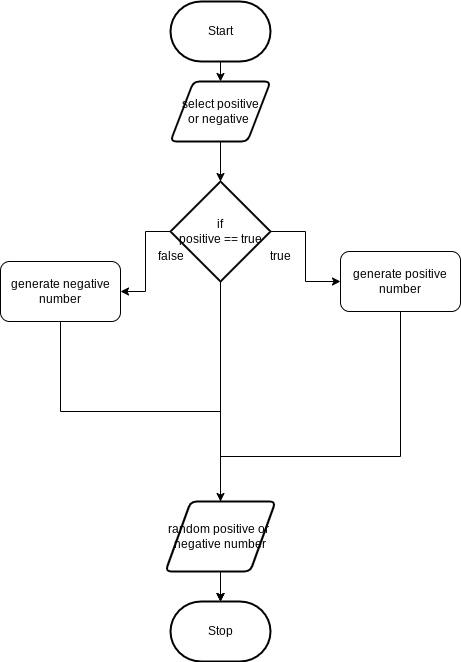

The diagram above was exported from draw.io. Its source (the exported page's mxGraphModel, read from the mxfile embedded in the PNG):
<mxGraphModel dx="706" dy="1456" grid="1" gridSize="10" guides="1" tooltips="1" connect="1" arrows="1" fold="1" page="1" pageScale="1" pageWidth="850" pageHeight="1100" math="0" shadow="0">
  <root>
    <mxCell id="0" />
    <mxCell id="1" parent="0" />
    <mxCell id="4" style="edgeStyle=orthogonalEdgeStyle;html=1;rounded=0;" parent="1" source="7" target="3" edge="1">
      <mxGeometry relative="1" as="geometry">
        <mxPoint x="400" y="170" as="sourcePoint" />
      </mxGeometry>
    </mxCell>
    <mxCell id="8" value="" style="edgeStyle=none;html=1;" parent="1" source="18" target="7" edge="1">
      <mxGeometry relative="1" as="geometry" />
    </mxCell>
    <mxCell id="2" value="Start" style="strokeWidth=2;html=1;shape=mxgraph.flowchart.terminator;whiteSpace=wrap;" parent="1" vertex="1">
      <mxGeometry x="350" y="-30" width="100" height="60" as="geometry" />
    </mxCell>
    <mxCell id="3" value="Stop" style="strokeWidth=2;html=1;shape=mxgraph.flowchart.terminator;whiteSpace=wrap;" parent="1" vertex="1">
      <mxGeometry x="350" y="570" width="100" height="60" as="geometry" />
    </mxCell>
    <mxCell id="9" value="" style="edgeStyle=orthogonalEdgeStyle;html=1;rounded=0;" parent="1" target="7" edge="1">
      <mxGeometry relative="1" as="geometry">
        <mxPoint x="400" y="170" as="sourcePoint" />
        <mxPoint x="400" y="450" as="targetPoint" />
      </mxGeometry>
    </mxCell>
    <mxCell id="11" style="edgeStyle=orthogonalEdgeStyle;html=1;exitX=1;exitY=0.5;exitDx=0;exitDy=0;exitPerimeter=0;rounded=0;curved=0;" parent="1" source="7" target="10" edge="1">
      <mxGeometry relative="1" as="geometry" />
    </mxCell>
    <mxCell id="13" value="" style="edgeStyle=orthogonalEdgeStyle;html=1;rounded=0;curved=0;" parent="1" source="7" target="12" edge="1">
      <mxGeometry relative="1" as="geometry" />
    </mxCell>
    <mxCell id="7" value="if&lt;div&gt;positive == true&lt;/div&gt;" style="strokeWidth=2;html=1;shape=mxgraph.flowchart.decision;whiteSpace=wrap;" parent="1" vertex="1">
      <mxGeometry x="350" y="150" width="100" height="100" as="geometry" />
    </mxCell>
    <mxCell id="15" style="edgeStyle=elbowEdgeStyle;html=1;rounded=0;elbow=vertical;entryX=0.5;entryY=0;entryDx=0;entryDy=0;entryPerimeter=0;" parent="1" source="10" edge="1" target="3">
      <mxGeometry relative="1" as="geometry">
        <mxPoint x="400" y="530" as="targetPoint" />
        <Array as="points" />
      </mxGeometry>
    </mxCell>
    <mxCell id="10" value="generate positive number" style="rounded=1;whiteSpace=wrap;html=1;" parent="1" vertex="1">
      <mxGeometry x="520" y="220" width="120" height="60" as="geometry" />
    </mxCell>
    <mxCell id="14" style="edgeStyle=elbowEdgeStyle;html=1;elbow=vertical;rounded=0;curved=0;" parent="1" source="20" edge="1">
      <mxGeometry relative="1" as="geometry">
        <mxPoint x="400" y="570" as="targetPoint" />
        <mxPoint x="240" y="330" as="sourcePoint" />
        <Array as="points" />
      </mxGeometry>
    </mxCell>
    <mxCell id="12" value="generate negative number" style="rounded=1;whiteSpace=wrap;html=1;" parent="1" vertex="1">
      <mxGeometry x="180" y="230" width="120" height="60" as="geometry" />
    </mxCell>
    <mxCell id="16" value="false" style="text;html=1;align=center;verticalAlign=middle;resizable=0;points=[];autosize=1;strokeColor=none;fillColor=none;" parent="1" vertex="1">
      <mxGeometry x="325" y="210" width="50" height="30" as="geometry" />
    </mxCell>
    <mxCell id="17" value="true" style="text;html=1;align=center;verticalAlign=middle;resizable=0;points=[];autosize=1;strokeColor=none;fillColor=none;" parent="1" vertex="1">
      <mxGeometry x="440" y="210" width="40" height="30" as="geometry" />
    </mxCell>
    <mxCell id="19" value="" style="edgeStyle=none;html=1;" edge="1" parent="1" source="2" target="18">
      <mxGeometry relative="1" as="geometry">
        <mxPoint x="400" y="30" as="sourcePoint" />
        <mxPoint x="400" y="150" as="targetPoint" />
      </mxGeometry>
    </mxCell>
    <mxCell id="18" value="select positive&lt;div&gt;or negative&amp;nbsp;&lt;/div&gt;" style="shape=parallelogram;html=1;strokeWidth=2;perimeter=parallelogramPerimeter;whiteSpace=wrap;rounded=1;arcSize=12;size=0.23;" vertex="1" parent="1">
      <mxGeometry x="350" y="50" width="100" height="60" as="geometry" />
    </mxCell>
    <mxCell id="21" value="" style="edgeStyle=elbowEdgeStyle;html=1;elbow=vertical;rounded=0;curved=0;exitX=0.5;exitY=1;exitDx=0;exitDy=0;" edge="1" parent="1" source="12" target="20">
      <mxGeometry relative="1" as="geometry">
        <mxPoint x="400" y="570" as="targetPoint" />
        <mxPoint x="240" y="330" as="sourcePoint" />
        <Array as="points" />
      </mxGeometry>
    </mxCell>
    <mxCell id="20" value="random positive or&amp;nbsp;&lt;div&gt;negative number&lt;/div&gt;" style="shape=parallelogram;html=1;strokeWidth=2;perimeter=parallelogramPerimeter;whiteSpace=wrap;rounded=1;arcSize=12;size=0.23;" vertex="1" parent="1">
      <mxGeometry x="345" y="470" width="110" height="70" as="geometry" />
    </mxCell>
  </root>
</mxGraphModel>